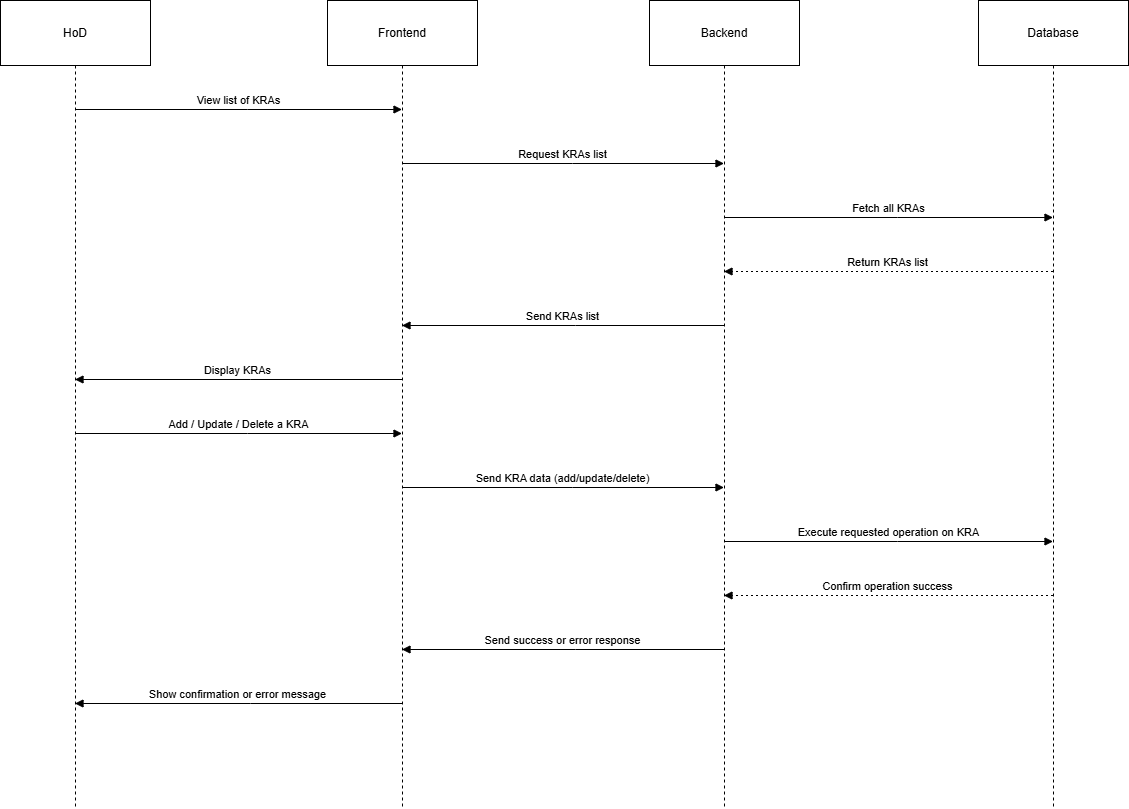

The diagram above was exported from draw.io. Its source (the exported page's mxGraphModel, read from the mxfile embedded in the PNG):
<mxGraphModel dx="1281" dy="674" grid="1" gridSize="10" guides="1" tooltips="1" connect="1" arrows="1" fold="1" page="1" pageScale="1" pageWidth="850" pageHeight="1100" math="0" shadow="0">
  <root>
    <mxCell id="0" />
    <mxCell id="1" parent="0" />
    <mxCell id="2KgJkA3pH76QQpxgqj-b-1" value="HoD" style="shape=umlLifeline;perimeter=lifelinePerimeter;whiteSpace=wrap;container=1;dropTarget=0;collapsible=0;recursiveResize=0;outlineConnect=0;portConstraint=eastwest;newEdgeStyle={&quot;edgeStyle&quot;:&quot;elbowEdgeStyle&quot;,&quot;elbow&quot;:&quot;vertical&quot;,&quot;curved&quot;:0,&quot;rounded&quot;:0};size=65;" parent="1" vertex="1">
      <mxGeometry x="20" y="20" width="150" height="808" as="geometry" />
    </mxCell>
    <mxCell id="2KgJkA3pH76QQpxgqj-b-2" value="Frontend" style="shape=umlLifeline;perimeter=lifelinePerimeter;whiteSpace=wrap;container=1;dropTarget=0;collapsible=0;recursiveResize=0;outlineConnect=0;portConstraint=eastwest;newEdgeStyle={&quot;edgeStyle&quot;:&quot;elbowEdgeStyle&quot;,&quot;elbow&quot;:&quot;vertical&quot;,&quot;curved&quot;:0,&quot;rounded&quot;:0};size=65;" parent="1" vertex="1">
      <mxGeometry x="347" y="20" width="150" height="808" as="geometry" />
    </mxCell>
    <mxCell id="2KgJkA3pH76QQpxgqj-b-3" value="Backend" style="shape=umlLifeline;perimeter=lifelinePerimeter;whiteSpace=wrap;container=1;dropTarget=0;collapsible=0;recursiveResize=0;outlineConnect=0;portConstraint=eastwest;newEdgeStyle={&quot;edgeStyle&quot;:&quot;elbowEdgeStyle&quot;,&quot;elbow&quot;:&quot;vertical&quot;,&quot;curved&quot;:0,&quot;rounded&quot;:0};size=65;" parent="1" vertex="1">
      <mxGeometry x="669" y="20" width="150" height="808" as="geometry" />
    </mxCell>
    <mxCell id="2KgJkA3pH76QQpxgqj-b-4" value="Database" style="shape=umlLifeline;perimeter=lifelinePerimeter;whiteSpace=wrap;container=1;dropTarget=0;collapsible=0;recursiveResize=0;outlineConnect=0;portConstraint=eastwest;newEdgeStyle={&quot;edgeStyle&quot;:&quot;elbowEdgeStyle&quot;,&quot;elbow&quot;:&quot;vertical&quot;,&quot;curved&quot;:0,&quot;rounded&quot;:0};size=65;" parent="1" vertex="1">
      <mxGeometry x="998" y="20" width="150" height="808" as="geometry" />
    </mxCell>
    <mxCell id="2KgJkA3pH76QQpxgqj-b-5" value="View list of KRAs" style="verticalAlign=bottom;edgeStyle=elbowEdgeStyle;elbow=vertical;curved=0;rounded=0;endArrow=block;" parent="1" source="2KgJkA3pH76QQpxgqj-b-1" target="2KgJkA3pH76QQpxgqj-b-2" edge="1">
      <mxGeometry relative="1" as="geometry">
        <Array as="points">
          <mxPoint x="267" y="129" />
        </Array>
      </mxGeometry>
    </mxCell>
    <mxCell id="2KgJkA3pH76QQpxgqj-b-6" value="Request KRAs list" style="verticalAlign=bottom;edgeStyle=elbowEdgeStyle;elbow=vertical;curved=0;rounded=0;endArrow=block;" parent="1" source="2KgJkA3pH76QQpxgqj-b-2" target="2KgJkA3pH76QQpxgqj-b-3" edge="1">
      <mxGeometry relative="1" as="geometry">
        <Array as="points">
          <mxPoint x="592" y="183" />
        </Array>
      </mxGeometry>
    </mxCell>
    <mxCell id="2KgJkA3pH76QQpxgqj-b-7" value="Fetch all KRAs" style="verticalAlign=bottom;edgeStyle=elbowEdgeStyle;elbow=vertical;curved=0;rounded=0;endArrow=block;" parent="1" source="2KgJkA3pH76QQpxgqj-b-3" target="2KgJkA3pH76QQpxgqj-b-4" edge="1">
      <mxGeometry relative="1" as="geometry">
        <Array as="points">
          <mxPoint x="917" y="237" />
        </Array>
      </mxGeometry>
    </mxCell>
    <mxCell id="2KgJkA3pH76QQpxgqj-b-8" value="Return KRAs list" style="verticalAlign=bottom;edgeStyle=elbowEdgeStyle;elbow=vertical;curved=0;rounded=0;dashed=1;dashPattern=2 3;endArrow=block;" parent="1" source="2KgJkA3pH76QQpxgqj-b-4" target="2KgJkA3pH76QQpxgqj-b-3" edge="1">
      <mxGeometry relative="1" as="geometry">
        <Array as="points">
          <mxPoint x="920" y="291" />
        </Array>
      </mxGeometry>
    </mxCell>
    <mxCell id="2KgJkA3pH76QQpxgqj-b-9" value="Send KRAs list" style="verticalAlign=bottom;edgeStyle=elbowEdgeStyle;elbow=vertical;curved=0;rounded=0;endArrow=block;" parent="1" source="2KgJkA3pH76QQpxgqj-b-3" target="2KgJkA3pH76QQpxgqj-b-2" edge="1">
      <mxGeometry relative="1" as="geometry">
        <Array as="points">
          <mxPoint x="595" y="345" />
        </Array>
      </mxGeometry>
    </mxCell>
    <mxCell id="2KgJkA3pH76QQpxgqj-b-10" value="Display KRAs" style="verticalAlign=bottom;edgeStyle=elbowEdgeStyle;elbow=vertical;curved=0;rounded=0;endArrow=block;" parent="1" source="2KgJkA3pH76QQpxgqj-b-2" target="2KgJkA3pH76QQpxgqj-b-1" edge="1">
      <mxGeometry relative="1" as="geometry">
        <Array as="points">
          <mxPoint x="270" y="399" />
        </Array>
      </mxGeometry>
    </mxCell>
    <mxCell id="2KgJkA3pH76QQpxgqj-b-11" value="Add / Update / Delete a KRA" style="verticalAlign=bottom;edgeStyle=elbowEdgeStyle;elbow=vertical;curved=0;rounded=0;endArrow=block;" parent="1" source="2KgJkA3pH76QQpxgqj-b-1" target="2KgJkA3pH76QQpxgqj-b-2" edge="1">
      <mxGeometry relative="1" as="geometry">
        <Array as="points">
          <mxPoint x="267" y="453" />
        </Array>
      </mxGeometry>
    </mxCell>
    <mxCell id="2KgJkA3pH76QQpxgqj-b-12" value="Send KRA data (add/update/delete)" style="verticalAlign=bottom;edgeStyle=elbowEdgeStyle;elbow=vertical;curved=0;rounded=0;endArrow=block;" parent="1" source="2KgJkA3pH76QQpxgqj-b-2" target="2KgJkA3pH76QQpxgqj-b-3" edge="1">
      <mxGeometry relative="1" as="geometry">
        <Array as="points">
          <mxPoint x="592" y="507" />
        </Array>
      </mxGeometry>
    </mxCell>
    <mxCell id="2KgJkA3pH76QQpxgqj-b-13" value="Execute requested operation on KRA" style="verticalAlign=bottom;edgeStyle=elbowEdgeStyle;elbow=vertical;curved=0;rounded=0;endArrow=block;" parent="1" source="2KgJkA3pH76QQpxgqj-b-3" target="2KgJkA3pH76QQpxgqj-b-4" edge="1">
      <mxGeometry relative="1" as="geometry">
        <Array as="points">
          <mxPoint x="917" y="561" />
        </Array>
      </mxGeometry>
    </mxCell>
    <mxCell id="2KgJkA3pH76QQpxgqj-b-14" value="Confirm operation success" style="verticalAlign=bottom;edgeStyle=elbowEdgeStyle;elbow=vertical;curved=0;rounded=0;dashed=1;dashPattern=2 3;endArrow=block;" parent="1" source="2KgJkA3pH76QQpxgqj-b-4" target="2KgJkA3pH76QQpxgqj-b-3" edge="1">
      <mxGeometry relative="1" as="geometry">
        <Array as="points">
          <mxPoint x="920" y="615" />
        </Array>
      </mxGeometry>
    </mxCell>
    <mxCell id="2KgJkA3pH76QQpxgqj-b-15" value="Send success or error response" style="verticalAlign=bottom;edgeStyle=elbowEdgeStyle;elbow=vertical;curved=0;rounded=0;endArrow=block;" parent="1" source="2KgJkA3pH76QQpxgqj-b-3" target="2KgJkA3pH76QQpxgqj-b-2" edge="1">
      <mxGeometry relative="1" as="geometry">
        <Array as="points">
          <mxPoint x="595" y="669" />
        </Array>
      </mxGeometry>
    </mxCell>
    <mxCell id="2KgJkA3pH76QQpxgqj-b-16" value="Show confirmation or error message" style="verticalAlign=bottom;edgeStyle=elbowEdgeStyle;elbow=vertical;curved=0;rounded=0;endArrow=block;" parent="1" source="2KgJkA3pH76QQpxgqj-b-2" target="2KgJkA3pH76QQpxgqj-b-1" edge="1">
      <mxGeometry relative="1" as="geometry">
        <Array as="points">
          <mxPoint x="270" y="723" />
        </Array>
      </mxGeometry>
    </mxCell>
  </root>
</mxGraphModel>